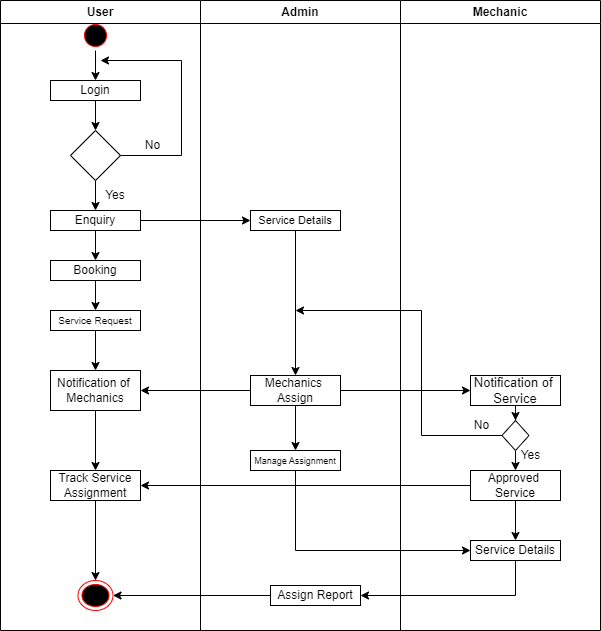

The diagram above was exported from draw.io. Its source (the exported page's mxGraphModel, read from the mxfile embedded in the PNG):
<mxGraphModel dx="880" dy="532" grid="1" gridSize="10" guides="1" tooltips="1" connect="1" arrows="1" fold="1" page="1" pageScale="1" pageWidth="850" pageHeight="1100" background="#FFFFFF" math="0" shadow="0">
  <root>
    <mxCell id="0" />
    <mxCell id="1" parent="0" />
    <mxCell id="YWK0dkDsMCu342A8TRJM-1" value="User" style="swimlane;whiteSpace=wrap;html=1;" parent="1" vertex="1">
      <mxGeometry x="80" y="90" width="200" height="630" as="geometry" />
    </mxCell>
    <mxCell id="YWK0dkDsMCu342A8TRJM-22" style="edgeStyle=orthogonalEdgeStyle;rounded=0;orthogonalLoop=1;jettySize=auto;html=1;exitX=0.5;exitY=1;exitDx=0;exitDy=0;" parent="YWK0dkDsMCu342A8TRJM-1" source="YWK0dkDsMCu342A8TRJM-4" target="YWK0dkDsMCu342A8TRJM-6" edge="1">
      <mxGeometry relative="1" as="geometry" />
    </mxCell>
    <mxCell id="YWK0dkDsMCu342A8TRJM-4" value="" style="ellipse;html=1;shape=startState;fillColor=#000000;strokeColor=#ff0000;" parent="YWK0dkDsMCu342A8TRJM-1" vertex="1">
      <mxGeometry x="80" y="20" width="30" height="30" as="geometry" />
    </mxCell>
    <mxCell id="YWK0dkDsMCu342A8TRJM-23" style="edgeStyle=orthogonalEdgeStyle;rounded=0;orthogonalLoop=1;jettySize=auto;html=1;exitX=0.5;exitY=1;exitDx=0;exitDy=0;entryX=0.5;entryY=0;entryDx=0;entryDy=0;" parent="YWK0dkDsMCu342A8TRJM-1" source="YWK0dkDsMCu342A8TRJM-6" target="YWK0dkDsMCu342A8TRJM-8" edge="1">
      <mxGeometry relative="1" as="geometry" />
    </mxCell>
    <mxCell id="YWK0dkDsMCu342A8TRJM-6" value="Login" style="rounded=0;whiteSpace=wrap;html=1;" parent="YWK0dkDsMCu342A8TRJM-1" vertex="1">
      <mxGeometry x="50" y="80" width="90" height="20" as="geometry" />
    </mxCell>
    <mxCell id="YWK0dkDsMCu342A8TRJM-24" style="edgeStyle=orthogonalEdgeStyle;rounded=0;orthogonalLoop=1;jettySize=auto;html=1;exitX=0.5;exitY=1;exitDx=0;exitDy=0;" parent="YWK0dkDsMCu342A8TRJM-1" source="YWK0dkDsMCu342A8TRJM-8" target="YWK0dkDsMCu342A8TRJM-9" edge="1">
      <mxGeometry relative="1" as="geometry" />
    </mxCell>
    <mxCell id="YWK0dkDsMCu342A8TRJM-25" style="edgeStyle=orthogonalEdgeStyle;rounded=0;orthogonalLoop=1;jettySize=auto;html=1;exitX=1;exitY=0.5;exitDx=0;exitDy=0;" parent="YWK0dkDsMCu342A8TRJM-1" source="YWK0dkDsMCu342A8TRJM-8" edge="1">
      <mxGeometry relative="1" as="geometry">
        <mxPoint x="100" y="60" as="targetPoint" />
        <Array as="points">
          <mxPoint x="181" y="155" />
        </Array>
      </mxGeometry>
    </mxCell>
    <mxCell id="YWK0dkDsMCu342A8TRJM-8" value="" style="rhombus;whiteSpace=wrap;html=1;" parent="YWK0dkDsMCu342A8TRJM-1" vertex="1">
      <mxGeometry x="70" y="130" width="50" height="50" as="geometry" />
    </mxCell>
    <mxCell id="YWK0dkDsMCu342A8TRJM-26" style="edgeStyle=orthogonalEdgeStyle;rounded=0;orthogonalLoop=1;jettySize=auto;html=1;exitX=0.5;exitY=1;exitDx=0;exitDy=0;entryX=0.5;entryY=0;entryDx=0;entryDy=0;" parent="YWK0dkDsMCu342A8TRJM-1" source="YWK0dkDsMCu342A8TRJM-9" target="YWK0dkDsMCu342A8TRJM-10" edge="1">
      <mxGeometry relative="1" as="geometry" />
    </mxCell>
    <mxCell id="YWK0dkDsMCu342A8TRJM-9" value="Enquiry" style="rounded=0;whiteSpace=wrap;html=1;" parent="YWK0dkDsMCu342A8TRJM-1" vertex="1">
      <mxGeometry x="50" y="210" width="90" height="20" as="geometry" />
    </mxCell>
    <mxCell id="YWK0dkDsMCu342A8TRJM-27" style="edgeStyle=orthogonalEdgeStyle;rounded=0;orthogonalLoop=1;jettySize=auto;html=1;exitX=0.5;exitY=1;exitDx=0;exitDy=0;entryX=0.5;entryY=0;entryDx=0;entryDy=0;" parent="YWK0dkDsMCu342A8TRJM-1" source="YWK0dkDsMCu342A8TRJM-10" target="YWK0dkDsMCu342A8TRJM-11" edge="1">
      <mxGeometry relative="1" as="geometry" />
    </mxCell>
    <mxCell id="YWK0dkDsMCu342A8TRJM-10" value="Booking" style="rounded=0;whiteSpace=wrap;html=1;" parent="YWK0dkDsMCu342A8TRJM-1" vertex="1">
      <mxGeometry x="50" y="260" width="90" height="20" as="geometry" />
    </mxCell>
    <mxCell id="9TgIY2HtmCBfWlsamjw5-2" style="edgeStyle=orthogonalEdgeStyle;rounded=0;orthogonalLoop=1;jettySize=auto;html=1;exitX=0.5;exitY=1;exitDx=0;exitDy=0;entryX=0.5;entryY=0;entryDx=0;entryDy=0;" parent="YWK0dkDsMCu342A8TRJM-1" source="YWK0dkDsMCu342A8TRJM-11" target="9TgIY2HtmCBfWlsamjw5-1" edge="1">
      <mxGeometry relative="1" as="geometry" />
    </mxCell>
    <mxCell id="YWK0dkDsMCu342A8TRJM-11" value="&lt;font style=&quot;font-size: 10px;&quot;&gt;Service Request&lt;/font&gt;" style="rounded=0;whiteSpace=wrap;html=1;" parent="YWK0dkDsMCu342A8TRJM-1" vertex="1">
      <mxGeometry x="50" y="310" width="90" height="20" as="geometry" />
    </mxCell>
    <mxCell id="YWK0dkDsMCu342A8TRJM-38" style="edgeStyle=orthogonalEdgeStyle;rounded=0;orthogonalLoop=1;jettySize=auto;html=1;exitX=0.5;exitY=1;exitDx=0;exitDy=0;entryX=0.5;entryY=0;entryDx=0;entryDy=0;" parent="YWK0dkDsMCu342A8TRJM-1" source="YWK0dkDsMCu342A8TRJM-20" target="YWK0dkDsMCu342A8TRJM-21" edge="1">
      <mxGeometry relative="1" as="geometry" />
    </mxCell>
    <mxCell id="YWK0dkDsMCu342A8TRJM-20" value="Track Service Assignment" style="rounded=0;whiteSpace=wrap;html=1;" parent="YWK0dkDsMCu342A8TRJM-1" vertex="1">
      <mxGeometry x="50" y="470" width="90" height="30" as="geometry" />
    </mxCell>
    <mxCell id="YWK0dkDsMCu342A8TRJM-21" value="" style="ellipse;html=1;shape=endState;fillColor=#000000;strokeColor=#ff0000;" parent="YWK0dkDsMCu342A8TRJM-1" vertex="1">
      <mxGeometry x="77.5" y="580" width="35" height="30" as="geometry" />
    </mxCell>
    <mxCell id="YWK0dkDsMCu342A8TRJM-40" value="Yes" style="text;html=1;align=center;verticalAlign=middle;whiteSpace=wrap;rounded=0;" parent="YWK0dkDsMCu342A8TRJM-1" vertex="1">
      <mxGeometry x="85" y="180" width="60" height="30" as="geometry" />
    </mxCell>
    <mxCell id="YWK0dkDsMCu342A8TRJM-42" value="No" style="text;html=1;align=center;verticalAlign=middle;whiteSpace=wrap;rounded=0;" parent="YWK0dkDsMCu342A8TRJM-1" vertex="1">
      <mxGeometry x="130" y="140" width="45" height="10" as="geometry" />
    </mxCell>
    <mxCell id="9TgIY2HtmCBfWlsamjw5-3" style="edgeStyle=orthogonalEdgeStyle;rounded=0;orthogonalLoop=1;jettySize=auto;html=1;exitX=0.5;exitY=1;exitDx=0;exitDy=0;entryX=0.5;entryY=0;entryDx=0;entryDy=0;" parent="YWK0dkDsMCu342A8TRJM-1" source="9TgIY2HtmCBfWlsamjw5-1" target="YWK0dkDsMCu342A8TRJM-20" edge="1">
      <mxGeometry relative="1" as="geometry" />
    </mxCell>
    <mxCell id="9TgIY2HtmCBfWlsamjw5-1" value="Notification of&amp;nbsp;&lt;div&gt;Mechanics&lt;/div&gt;" style="rounded=0;whiteSpace=wrap;html=1;" parent="YWK0dkDsMCu342A8TRJM-1" vertex="1">
      <mxGeometry x="50" y="370" width="90" height="40" as="geometry" />
    </mxCell>
    <mxCell id="YWK0dkDsMCu342A8TRJM-3" value="Mechanic" style="swimlane;whiteSpace=wrap;html=1;" parent="1" vertex="1">
      <mxGeometry x="480" y="90" width="200" height="630" as="geometry" />
    </mxCell>
    <mxCell id="9TgIY2HtmCBfWlsamjw5-9" style="edgeStyle=orthogonalEdgeStyle;rounded=0;orthogonalLoop=1;jettySize=auto;html=1;entryX=0.5;entryY=0;entryDx=0;entryDy=0;" parent="YWK0dkDsMCu342A8TRJM-3" source="YWK0dkDsMCu342A8TRJM-14" target="YWK0dkDsMCu342A8TRJM-19" edge="1">
      <mxGeometry relative="1" as="geometry" />
    </mxCell>
    <mxCell id="YWK0dkDsMCu342A8TRJM-14" value="&lt;font style=&quot;font-size: 13px;&quot;&gt;Notification of&amp;nbsp;&lt;/font&gt;&lt;div style=&quot;font-size: 13px;&quot;&gt;&lt;font style=&quot;font-size: 13px;&quot;&gt;Service&lt;/font&gt;&lt;/div&gt;" style="rounded=0;whiteSpace=wrap;html=1;" parent="YWK0dkDsMCu342A8TRJM-3" vertex="1">
      <mxGeometry x="70" y="375" width="90" height="30" as="geometry" />
    </mxCell>
    <mxCell id="YWK0dkDsMCu342A8TRJM-18" value="Service Details" style="rounded=0;whiteSpace=wrap;html=1;" parent="YWK0dkDsMCu342A8TRJM-3" vertex="1">
      <mxGeometry x="70" y="540" width="90" height="20" as="geometry" />
    </mxCell>
    <mxCell id="9TgIY2HtmCBfWlsamjw5-10" style="edgeStyle=orthogonalEdgeStyle;rounded=0;orthogonalLoop=1;jettySize=auto;html=1;exitX=0.5;exitY=1;exitDx=0;exitDy=0;entryX=0.5;entryY=0;entryDx=0;entryDy=0;" parent="YWK0dkDsMCu342A8TRJM-3" source="YWK0dkDsMCu342A8TRJM-19" target="9TgIY2HtmCBfWlsamjw5-4" edge="1">
      <mxGeometry relative="1" as="geometry" />
    </mxCell>
    <mxCell id="YWK0dkDsMCu342A8TRJM-19" value="" style="rhombus;whiteSpace=wrap;html=1;" parent="YWK0dkDsMCu342A8TRJM-3" vertex="1">
      <mxGeometry x="101.48" y="420" width="27.03" height="30" as="geometry" />
    </mxCell>
    <mxCell id="9TgIY2HtmCBfWlsamjw5-11" style="edgeStyle=orthogonalEdgeStyle;rounded=0;orthogonalLoop=1;jettySize=auto;html=1;exitX=0.5;exitY=1;exitDx=0;exitDy=0;entryX=0.5;entryY=0;entryDx=0;entryDy=0;" parent="YWK0dkDsMCu342A8TRJM-3" source="9TgIY2HtmCBfWlsamjw5-4" target="YWK0dkDsMCu342A8TRJM-18" edge="1">
      <mxGeometry relative="1" as="geometry">
        <mxPoint x="115" y="510" as="targetPoint" />
      </mxGeometry>
    </mxCell>
    <mxCell id="9TgIY2HtmCBfWlsamjw5-4" value="Approved&amp;nbsp;&lt;div&gt;Service&lt;/div&gt;" style="rounded=0;whiteSpace=wrap;html=1;" parent="YWK0dkDsMCu342A8TRJM-3" vertex="1">
      <mxGeometry x="70" y="470" width="90" height="30" as="geometry" />
    </mxCell>
    <mxCell id="9TgIY2HtmCBfWlsamjw5-26" value="Yes" style="text;html=1;align=center;verticalAlign=middle;resizable=0;points=[];autosize=1;strokeColor=none;fillColor=none;" parent="YWK0dkDsMCu342A8TRJM-3" vertex="1">
      <mxGeometry x="110" y="440" width="40" height="30" as="geometry" />
    </mxCell>
    <mxCell id="9TgIY2HtmCBfWlsamjw5-27" value="No" style="text;html=1;align=center;verticalAlign=middle;resizable=0;points=[];autosize=1;strokeColor=none;fillColor=none;" parent="YWK0dkDsMCu342A8TRJM-3" vertex="1">
      <mxGeometry x="61.48000000000002" y="410" width="40" height="30" as="geometry" />
    </mxCell>
    <mxCell id="YWK0dkDsMCu342A8TRJM-34" style="edgeStyle=orthogonalEdgeStyle;rounded=0;orthogonalLoop=1;jettySize=auto;html=1;exitX=0.5;exitY=1;exitDx=0;exitDy=0;entryX=0;entryY=0.5;entryDx=0;entryDy=0;" parent="1" source="YWK0dkDsMCu342A8TRJM-16" target="YWK0dkDsMCu342A8TRJM-18" edge="1">
      <mxGeometry relative="1" as="geometry" />
    </mxCell>
    <mxCell id="YWK0dkDsMCu342A8TRJM-35" style="edgeStyle=orthogonalEdgeStyle;rounded=0;orthogonalLoop=1;jettySize=auto;html=1;exitX=0.5;exitY=1;exitDx=0;exitDy=0;entryX=1;entryY=0.5;entryDx=0;entryDy=0;" parent="1" source="YWK0dkDsMCu342A8TRJM-18" target="YWK0dkDsMCu342A8TRJM-17" edge="1">
      <mxGeometry relative="1" as="geometry" />
    </mxCell>
    <mxCell id="YWK0dkDsMCu342A8TRJM-2" value="Admin" style="swimlane;whiteSpace=wrap;html=1;" parent="1" vertex="1">
      <mxGeometry x="280" y="90" width="200" height="630" as="geometry" />
    </mxCell>
    <mxCell id="YWK0dkDsMCu342A8TRJM-33" style="edgeStyle=orthogonalEdgeStyle;rounded=0;orthogonalLoop=1;jettySize=auto;html=1;exitX=0.5;exitY=1;exitDx=0;exitDy=0;entryX=0.5;entryY=0;entryDx=0;entryDy=0;" parent="YWK0dkDsMCu342A8TRJM-2" source="YWK0dkDsMCu342A8TRJM-13" target="YWK0dkDsMCu342A8TRJM-15" edge="1">
      <mxGeometry relative="1" as="geometry" />
    </mxCell>
    <mxCell id="YWK0dkDsMCu342A8TRJM-13" value="&lt;font style=&quot;font-size: 11px;&quot;&gt;Service Details&lt;/font&gt;" style="rounded=0;whiteSpace=wrap;html=1;" parent="YWK0dkDsMCu342A8TRJM-2" vertex="1">
      <mxGeometry x="50" y="210" width="90" height="20" as="geometry" />
    </mxCell>
    <mxCell id="YWK0dkDsMCu342A8TRJM-32" style="edgeStyle=orthogonalEdgeStyle;rounded=0;orthogonalLoop=1;jettySize=auto;html=1;exitX=0.5;exitY=1;exitDx=0;exitDy=0;entryX=0.5;entryY=0;entryDx=0;entryDy=0;" parent="YWK0dkDsMCu342A8TRJM-2" source="YWK0dkDsMCu342A8TRJM-15" target="YWK0dkDsMCu342A8TRJM-16" edge="1">
      <mxGeometry relative="1" as="geometry" />
    </mxCell>
    <mxCell id="YWK0dkDsMCu342A8TRJM-15" value="&lt;font style=&quot;font-size: 12px;&quot;&gt;Mechanics&amp;nbsp;&lt;/font&gt;&lt;div style=&quot;&quot;&gt;&lt;font style=&quot;font-size: 12px;&quot;&gt;Assign&lt;/font&gt;&lt;/div&gt;" style="rounded=0;whiteSpace=wrap;html=1;" parent="YWK0dkDsMCu342A8TRJM-2" vertex="1">
      <mxGeometry x="50" y="375" width="90" height="30" as="geometry" />
    </mxCell>
    <mxCell id="YWK0dkDsMCu342A8TRJM-16" value="&lt;font style=&quot;font-size: 9px;&quot;&gt;Manage Assignment&lt;/font&gt;" style="rounded=0;whiteSpace=wrap;html=1;" parent="YWK0dkDsMCu342A8TRJM-2" vertex="1">
      <mxGeometry x="50" y="450" width="90" height="20" as="geometry" />
    </mxCell>
    <mxCell id="YWK0dkDsMCu342A8TRJM-17" value="Assign Report" style="rounded=0;whiteSpace=wrap;html=1;" parent="YWK0dkDsMCu342A8TRJM-2" vertex="1">
      <mxGeometry x="70" y="585" width="90" height="20" as="geometry" />
    </mxCell>
    <mxCell id="YWK0dkDsMCu342A8TRJM-28" style="edgeStyle=orthogonalEdgeStyle;rounded=0;orthogonalLoop=1;jettySize=auto;html=1;exitX=1;exitY=0.5;exitDx=0;exitDy=0;entryX=0;entryY=0.5;entryDx=0;entryDy=0;" parent="1" source="YWK0dkDsMCu342A8TRJM-9" target="YWK0dkDsMCu342A8TRJM-13" edge="1">
      <mxGeometry relative="1" as="geometry" />
    </mxCell>
    <mxCell id="YWK0dkDsMCu342A8TRJM-39" style="edgeStyle=orthogonalEdgeStyle;rounded=0;orthogonalLoop=1;jettySize=auto;html=1;entryX=1;entryY=0.5;entryDx=0;entryDy=0;exitX=0;exitY=0.5;exitDx=0;exitDy=0;" parent="1" source="YWK0dkDsMCu342A8TRJM-17" target="YWK0dkDsMCu342A8TRJM-21" edge="1">
      <mxGeometry relative="1" as="geometry">
        <mxPoint x="330" y="650" as="sourcePoint" />
      </mxGeometry>
    </mxCell>
    <mxCell id="9TgIY2HtmCBfWlsamjw5-5" style="edgeStyle=orthogonalEdgeStyle;rounded=0;orthogonalLoop=1;jettySize=auto;html=1;entryX=1;entryY=0.5;entryDx=0;entryDy=0;" parent="1" source="YWK0dkDsMCu342A8TRJM-15" target="9TgIY2HtmCBfWlsamjw5-1" edge="1">
      <mxGeometry relative="1" as="geometry" />
    </mxCell>
    <mxCell id="9TgIY2HtmCBfWlsamjw5-14" style="edgeStyle=orthogonalEdgeStyle;rounded=0;orthogonalLoop=1;jettySize=auto;html=1;entryX=0;entryY=0.5;entryDx=0;entryDy=0;" parent="1" source="YWK0dkDsMCu342A8TRJM-15" target="YWK0dkDsMCu342A8TRJM-14" edge="1">
      <mxGeometry relative="1" as="geometry" />
    </mxCell>
    <mxCell id="9TgIY2HtmCBfWlsamjw5-25" style="edgeStyle=orthogonalEdgeStyle;rounded=0;orthogonalLoop=1;jettySize=auto;html=1;exitX=0;exitY=0.5;exitDx=0;exitDy=0;" parent="1" source="YWK0dkDsMCu342A8TRJM-19" edge="1">
      <mxGeometry relative="1" as="geometry">
        <mxPoint x="375" y="400" as="targetPoint" />
        <Array as="points">
          <mxPoint x="501" y="525" />
          <mxPoint x="501" y="400" />
        </Array>
      </mxGeometry>
    </mxCell>
    <mxCell id="9TgIY2HtmCBfWlsamjw5-28" style="edgeStyle=orthogonalEdgeStyle;rounded=0;orthogonalLoop=1;jettySize=auto;html=1;exitX=0;exitY=0.5;exitDx=0;exitDy=0;entryX=1;entryY=0.5;entryDx=0;entryDy=0;" parent="1" source="9TgIY2HtmCBfWlsamjw5-4" target="YWK0dkDsMCu342A8TRJM-20" edge="1">
      <mxGeometry relative="1" as="geometry">
        <mxPoint x="230" y="575" as="targetPoint" />
      </mxGeometry>
    </mxCell>
  </root>
</mxGraphModel>